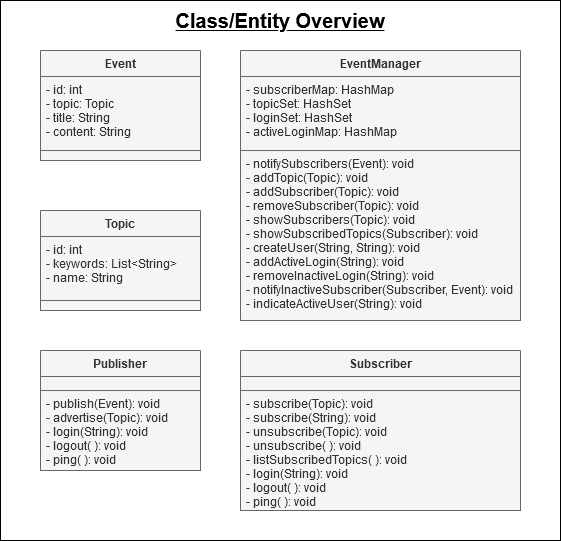

The diagram above was exported from draw.io. Its source (the exported page's mxGraphModel, read from the mxfile embedded in the PNG):
<mxGraphModel dx="1662" dy="779" grid="1" gridSize="10" guides="1" tooltips="1" connect="1" arrows="1" fold="1" page="1" pageScale="1" pageWidth="850" pageHeight="1100" math="0" shadow="0">
  <root>
    <mxCell id="Xfz_D3pW0exnrD_KQojS-0" />
    <mxCell id="Xfz_D3pW0exnrD_KQojS-1" parent="Xfz_D3pW0exnrD_KQojS-0" />
    <mxCell id="qjMQFDe5_P2M4CFeK52G-0" value="" style="rounded=0;whiteSpace=wrap;html=1;" vertex="1" parent="Xfz_D3pW0exnrD_KQojS-1">
      <mxGeometry x="120" y="30" width="560" height="540" as="geometry" />
    </mxCell>
    <mxCell id="l-V9ouJXFtAV8F_Z9-Xq-0" value="Event" style="swimlane;fontStyle=1;align=center;verticalAlign=top;childLayout=stackLayout;horizontal=1;startSize=26;horizontalStack=0;resizeParent=1;resizeParentMax=0;resizeLast=0;collapsible=1;marginBottom=0;fillColor=#f5f5f5;strokeColor=#666666;fontColor=#333333;" parent="Xfz_D3pW0exnrD_KQojS-1" vertex="1">
      <mxGeometry x="160" y="80" width="160" height="110" as="geometry" />
    </mxCell>
    <mxCell id="l-V9ouJXFtAV8F_Z9-Xq-1" value="- id: int&#10;- topic: Topic&#10;- title: String&#10;- content: String" style="text;strokeColor=#666666;fillColor=#f5f5f5;align=left;verticalAlign=top;spacingLeft=4;spacingRight=4;overflow=hidden;rotatable=0;points=[[0,0.5],[1,0.5]];portConstraint=eastwest;fontColor=#333333;" parent="l-V9ouJXFtAV8F_Z9-Xq-0" vertex="1">
      <mxGeometry y="26" width="160" height="74" as="geometry" />
    </mxCell>
    <mxCell id="l-V9ouJXFtAV8F_Z9-Xq-3" value="" style="text;strokeColor=#666666;fillColor=#f5f5f5;align=left;verticalAlign=top;spacingLeft=4;spacingRight=4;overflow=hidden;rotatable=0;points=[[0,0.5],[1,0.5]];portConstraint=eastwest;fontColor=#333333;" parent="l-V9ouJXFtAV8F_Z9-Xq-0" vertex="1">
      <mxGeometry y="100" width="160" height="10" as="geometry" />
    </mxCell>
    <mxCell id="l-V9ouJXFtAV8F_Z9-Xq-4" value="EventManager" style="swimlane;fontStyle=1;align=center;verticalAlign=top;childLayout=stackLayout;horizontal=1;startSize=26;horizontalStack=0;resizeParent=1;resizeParentMax=0;resizeLast=0;collapsible=1;marginBottom=0;fillColor=#f5f5f5;strokeColor=#666666;fontColor=#333333;" parent="Xfz_D3pW0exnrD_KQojS-1" vertex="1">
      <mxGeometry x="360" y="80" width="280" height="100" as="geometry" />
    </mxCell>
    <mxCell id="l-V9ouJXFtAV8F_Z9-Xq-16" value="" style="group;" parent="l-V9ouJXFtAV8F_Z9-Xq-4" vertex="1" connectable="0">
      <mxGeometry y="26" width="280" height="74" as="geometry" />
    </mxCell>
    <mxCell id="l-V9ouJXFtAV8F_Z9-Xq-5" value="- subscriberMap: HashMap&#10;- topicSet: HashSet&#10;- loginSet: HashSet&#10;- activeLoginMap: HashMap&#10;" style="text;strokeColor=#666666;fillColor=#f5f5f5;align=left;verticalAlign=top;spacingLeft=4;spacingRight=4;overflow=hidden;rotatable=0;points=[[0,0.5],[1,0.5]];portConstraint=eastwest;fontColor=#333333;" parent="l-V9ouJXFtAV8F_Z9-Xq-16" vertex="1">
      <mxGeometry width="280" height="74" as="geometry" />
    </mxCell>
    <mxCell id="l-V9ouJXFtAV8F_Z9-Xq-7" value="Topic" style="swimlane;fontStyle=1;align=center;verticalAlign=top;childLayout=stackLayout;horizontal=1;startSize=26;horizontalStack=0;resizeParent=1;resizeParentMax=0;resizeLast=0;collapsible=1;marginBottom=0;fillColor=#f5f5f5;strokeColor=#666666;fontColor=#333333;" parent="Xfz_D3pW0exnrD_KQojS-1" vertex="1">
      <mxGeometry x="160" y="240" width="160" height="100" as="geometry" />
    </mxCell>
    <mxCell id="l-V9ouJXFtAV8F_Z9-Xq-8" value="- id: int&#10;- keywords: List&lt;String&gt;&#10;- name: String" style="text;strokeColor=#666666;fillColor=#f5f5f5;align=left;verticalAlign=top;spacingLeft=4;spacingRight=4;overflow=hidden;rotatable=0;points=[[0,0.5],[1,0.5]];portConstraint=eastwest;fontColor=#333333;" parent="l-V9ouJXFtAV8F_Z9-Xq-7" vertex="1">
      <mxGeometry y="26" width="160" height="64" as="geometry" />
    </mxCell>
    <mxCell id="l-V9ouJXFtAV8F_Z9-Xq-9" value="" style="text;strokeColor=#666666;fillColor=#f5f5f5;align=left;verticalAlign=top;spacingLeft=4;spacingRight=4;overflow=hidden;rotatable=0;points=[[0,0.5],[1,0.5]];portConstraint=eastwest;fontColor=#333333;" parent="l-V9ouJXFtAV8F_Z9-Xq-7" vertex="1">
      <mxGeometry y="90" width="160" height="10" as="geometry" />
    </mxCell>
    <mxCell id="l-V9ouJXFtAV8F_Z9-Xq-10" value="Publisher" style="swimlane;fontStyle=1;align=center;verticalAlign=top;childLayout=stackLayout;horizontal=1;startSize=26;horizontalStack=0;resizeParent=1;resizeParentMax=0;resizeLast=0;collapsible=1;marginBottom=0;fillColor=#f5f5f5;strokeColor=#666666;fontColor=#333333;" parent="Xfz_D3pW0exnrD_KQojS-1" vertex="1">
      <mxGeometry x="160" y="380" width="160" height="120" as="geometry" />
    </mxCell>
    <mxCell id="l-V9ouJXFtAV8F_Z9-Xq-11" value="" style="text;strokeColor=#666666;fillColor=#f5f5f5;align=left;verticalAlign=top;spacingLeft=4;spacingRight=4;overflow=hidden;rotatable=0;points=[[0,0.5],[1,0.5]];portConstraint=eastwest;fontColor=#333333;" parent="l-V9ouJXFtAV8F_Z9-Xq-10" vertex="1">
      <mxGeometry y="26" width="160" height="14" as="geometry" />
    </mxCell>
    <mxCell id="l-V9ouJXFtAV8F_Z9-Xq-12" value="- publish(Event): void&#10;- advertise(Topic): void&#10;- login(String): void&#10;- logout( ): void&#10;- ping( ): void&#10;&#10;" style="text;strokeColor=#666666;fillColor=#f5f5f5;align=left;verticalAlign=top;spacingLeft=4;spacingRight=4;overflow=hidden;rotatable=0;points=[[0,0.5],[1,0.5]];portConstraint=eastwest;fontColor=#333333;" parent="l-V9ouJXFtAV8F_Z9-Xq-10" vertex="1">
      <mxGeometry y="40" width="160" height="80" as="geometry" />
    </mxCell>
    <mxCell id="l-V9ouJXFtAV8F_Z9-Xq-13" value="Subscriber" style="swimlane;fontStyle=1;align=center;verticalAlign=top;childLayout=stackLayout;horizontal=1;startSize=26;horizontalStack=0;resizeParent=1;resizeParentMax=0;resizeLast=0;collapsible=1;marginBottom=0;fillColor=#f5f5f5;strokeColor=#666666;fontColor=#333333;" parent="Xfz_D3pW0exnrD_KQojS-1" vertex="1">
      <mxGeometry x="360" y="380" width="280" height="160" as="geometry" />
    </mxCell>
    <mxCell id="l-V9ouJXFtAV8F_Z9-Xq-14" value="" style="text;strokeColor=#666666;fillColor=#f5f5f5;align=left;verticalAlign=top;spacingLeft=4;spacingRight=4;overflow=hidden;rotatable=0;points=[[0,0.5],[1,0.5]];portConstraint=eastwest;fontColor=#333333;" parent="l-V9ouJXFtAV8F_Z9-Xq-13" vertex="1">
      <mxGeometry y="26" width="280" height="14" as="geometry" />
    </mxCell>
    <mxCell id="l-V9ouJXFtAV8F_Z9-Xq-15" value="- subscribe(Topic): void&#10;- subscribe(String): void&#10;- unsubscribe(Topic): void&#10;- unsubscribe( ): void&#10;- listSubscribedTopics( ): void&#10;- login(String): void&#10;- logout( ): void&#10;- ping( ): void" style="text;strokeColor=#666666;fillColor=#f5f5f5;align=left;verticalAlign=top;spacingLeft=4;spacingRight=4;overflow=hidden;rotatable=0;points=[[0,0.5],[1,0.5]];portConstraint=eastwest;fontColor=#333333;" parent="l-V9ouJXFtAV8F_Z9-Xq-13" vertex="1">
      <mxGeometry y="40" width="280" height="120" as="geometry" />
    </mxCell>
    <mxCell id="l-V9ouJXFtAV8F_Z9-Xq-6" value="- notifySubscribers(Event): void&#10;- addTopic(Topic): void&#10;- addSubscriber(Topic): void&#10;- removeSubscriber(Topic): void&#10;- showSubscribers(Topic): void&#10;- showSubscribedTopics(Subscriber): void&#10;- createUser(String, String): void&#10;- addActiveLogin(String): void&#10;- removeInactiveLogin(String): void&#10;- notifyInactiveSubscriber(Subscriber, Event): void&#10;- indicateActiveUser(String): void&#10;" style="text;strokeColor=#666666;fillColor=#f5f5f5;align=left;verticalAlign=top;spacingLeft=4;spacingRight=4;overflow=hidden;rotatable=0;points=[[0,0.5],[1,0.5]];portConstraint=eastwest;fontColor=#333333;" parent="Xfz_D3pW0exnrD_KQojS-1" vertex="1">
      <mxGeometry x="360" y="180" width="280" height="170" as="geometry" />
    </mxCell>
    <mxCell id="wazO71gKkgEYNGxw0jx4-0" value="&lt;font style=&quot;font-size: 20px&quot;&gt;&lt;u&gt;&lt;b&gt;Class/Entity Overview&lt;/b&gt;&lt;/u&gt;&lt;/font&gt;" style="text;html=1;strokeColor=none;fillColor=none;align=center;verticalAlign=middle;whiteSpace=wrap;rounded=0;" vertex="1" parent="Xfz_D3pW0exnrD_KQojS-1">
      <mxGeometry x="125" y="40" width="550" height="20" as="geometry" />
    </mxCell>
  </root>
</mxGraphModel>